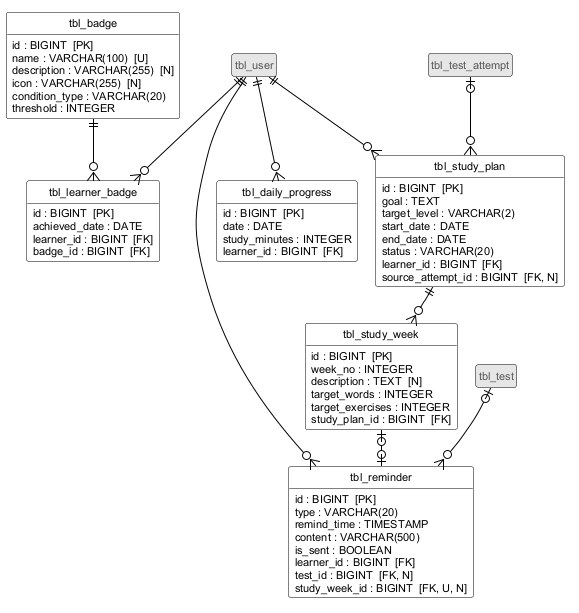

The diagram above was rendered by PlantUML. Its source (embedded in the PNG):
@startuml db-5-tien-do-ke-hoach
!include _style-er.iuml

entity tbl_user <<ngoai>>
entity tbl_test_attempt <<ngoai>>
entity tbl_test <<ngoai>>

entity tbl_daily_progress {
  {field} id : BIGINT  [PK]
  {field} date : DATE
  {field} study_minutes : INTEGER
  {field} learner_id : BIGINT  [FK]
}
entity tbl_badge {
  {field} id : BIGINT  [PK]
  {field} name : VARCHAR(100)  [U]
  {field} description : VARCHAR(255)  [N]
  {field} icon : VARCHAR(255)  [N]
  {field} condition_type : VARCHAR(20)
  {field} threshold : INTEGER
}
entity tbl_learner_badge {
  {field} id : BIGINT  [PK]
  {field} achieved_date : DATE
  {field} learner_id : BIGINT  [FK]
  {field} badge_id : BIGINT  [FK]
}
entity tbl_study_plan {
  {field} id : BIGINT  [PK]
  {field} goal : TEXT
  {field} target_level : VARCHAR(2)
  {field} start_date : DATE
  {field} end_date : DATE
  {field} status : VARCHAR(20)
  {field} learner_id : BIGINT  [FK]
  {field} source_attempt_id : BIGINT  [FK, N]
}
entity tbl_study_week {
  {field} id : BIGINT  [PK]
  {field} week_no : INTEGER
  {field} description : TEXT  [N]
  {field} target_words : INTEGER
  {field} target_exercises : INTEGER
  {field} study_plan_id : BIGINT  [FK]
}
entity tbl_reminder {
  {field} id : BIGINT  [PK]
  {field} type : VARCHAR(20)
  {field} remind_time : TIMESTAMP
  {field} content : VARCHAR(500)
  {field} is_sent : BOOLEAN
  {field} learner_id : BIGINT  [FK]
  {field} test_id : BIGINT  [FK, N]
  {field} study_week_id : BIGINT  [FK, U, N]
}

tbl_user ||--o{ tbl_daily_progress
tbl_user ||--o{ tbl_learner_badge
tbl_badge ||--o{ tbl_learner_badge
tbl_user ||--o{ tbl_study_plan
tbl_test_attempt |o--o{ tbl_study_plan
tbl_study_plan ||--o{ tbl_study_week
tbl_user ||--o{ tbl_reminder
tbl_test |o--o{ tbl_reminder
tbl_study_week |o--o| tbl_reminder
@enduml